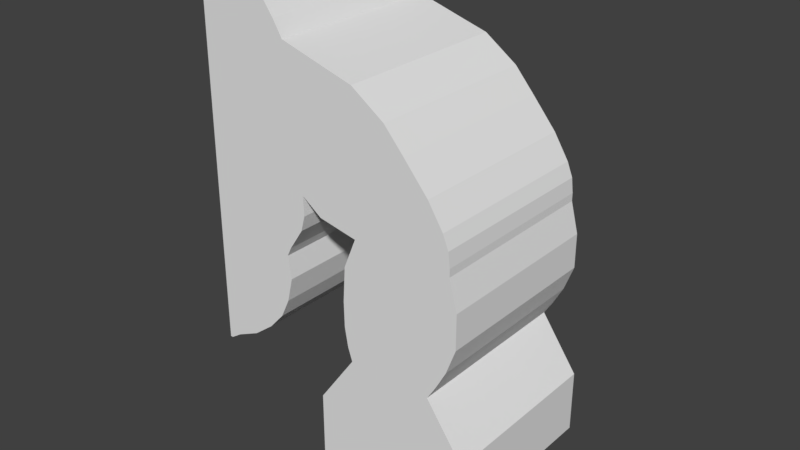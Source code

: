 # Source: enemy4.blend  (saved by Blender 2.77.0; exported with 4.5.12 LTS)
import bpy
from mathutils import Matrix  # noqa: F401  (used for matrix-valued properties, if any)

bpy.ops.wm.read_factory_settings(use_empty=True)
scene = bpy.context.scene
scene.name = 'Scene'

# ---- collections
col_collection_1 = bpy.data.collections.new('Collection 1'); scene.collection.children.link(col_collection_1)

# ---- materials (node trees are filled in below, after node groups)
mat_material = bpy.data.materials.new('Material')
mat_material.alpha_threshold = 0.0
mat_material.use_transparent_shadow = False
mat_material.roughness = 0.5
mat_material.line_color = (0.0, 0.0, 0.0, 1.0)

# ---- material node trees

# ---- world
world_world = bpy.data.worlds.new('World'); scene.world = world_world
world_world.color = (0.05088, 0.05088, 0.05088)
world_world.use_sun_shadow = False
world_world.sun_shadow_jitter_overblur = 0.0
world_world.cycles.sampling_method = 'MANUAL'

# ---- meshes
me_cube = bpy.data.meshes.new('Cube')
me_cube.from_pydata([(0.7486, 1.0, 3.753), (0.7486, -1.0, 3.753), (-1.192e-07, -1.0, 3.753), (3.576e-07, 1.0, 3.753), (0.3603, 1.0, 4.082), (0.3603, -1.0, 4.082), (-3.576e-07, -1.0, 4.177), (5.96e-08, 1.0, 4.177), (0.9283, 1.0, 3.504), (0.9283, -1.0, 3.504), (-1.192e-07, -1.0, 3.504), (3.576e-07, 1.0, 3.504), (1.035, 1.0, 3.328), (1.035, -1.0, 3.328), (-1.192e-07, -1.0, 3.328), (3.576e-07, 1.0, 3.328), (1.544, 1.0, 3.177), (1.544, -1.0, 3.177), (-1.192e-07, -1.0, 3.177), (3.576e-07, 1.0, 3.177), (1.865, 1.0, 3.083), (1.865, -1.0, 3.083), (-1.192e-07, -1.0, 3.083), (3.576e-07, 1.0, 3.083), (2.236, 1.0, 2.825), (2.236, -1.0, 2.825), (-1.192e-07, -1.0, 2.825), (3.576e-07, 1.0, 2.825), (2.462, 1.0, 2.567), (2.462, -1.0, 2.567), (-1.192e-07, -1.0, 2.567), (3.576e-07, 1.0, 2.567), (2.732, 1.0, 2.247), (2.732, -1.0, 2.247), (-1.192e-07, -1.0, 2.247), (3.576e-07, 1.0, 2.247), (2.902, 1.0, 1.976), (2.902, -1.0, 1.976), (-1.192e-07, -1.0, 1.976), (3.576e-07, 1.0, 1.976), (2.965, 1.0, 1.819), (2.965, -1.0, 1.819), (-1.192e-07, -1.0, 1.819), (3.576e-07, 1.0, 1.819), (0.3066, 1.0, 3.753), (0.3066, -1.0, 3.753), (0.1476, 1.0, 4.138), (0.1476, -1.0, 4.138), (0.3803, 1.0, 3.504), (0.3803, -1.0, 3.504), (0.424, 1.0, 3.328), (0.424, -1.0, 3.328), (0.6326, 1.0, 3.177), (0.6326, -1.0, 3.177), (0.7639, 1.0, 3.083), (0.7639, -1.0, 3.083), (0.9158, 1.0, 2.825), (0.9158, -1.0, 2.825), (1.009, 1.0, 2.567), (1.009, -1.0, 2.567), (1.119, 1.0, 2.247), (1.119, -1.0, 2.247), (1.189, 1.0, 1.976), (1.189, -1.0, 1.976), (1.215, 1.0, 1.819), (1.215, -1.0, 1.819), (2.984, 1.0, 1.656), (2.984, -1.0, 1.656), (1.441, 1.0, 1.656), (1.441, -1.0, 1.656), (2.984, 1.0, 1.568), (2.984, -1.0, 1.568), (1.875, 1.0, 1.568), (1.875, -1.0, 1.568), (3.072, 1.0, 1.228), (3.072, -1.0, 1.228), (1.736, 1.0, 1.228), (1.736, -1.0, 1.228), (3.072, 1.0, 0.8385), (3.072, -1.0, 0.8385), (1.711, 1.0, 0.8385), (1.711, -1.0, 0.8385), (2.965, 1.0, 0.5494), (2.965, -1.0, 0.5494), (1.717, 1.0, 0.5494), (1.717, -1.0, 0.5494), (2.846, 1.0, 0.3294), (2.846, -1.0, 0.3294), (1.755, 1.0, 0.3294), (1.755, -1.0, 0.3294), (2.751, 1.0, 0.1785), (2.751, -1.0, 0.1785), (1.805, 1.0, 0.1785), (1.805, -1.0, 0.1785), (3.175, 1.0, -0.425), (3.175, -1.0, -0.425), (1.382, 1.0, -0.425), (1.382, -1.0, -0.425), (3.175, 1.0, -1.135), (3.175, -1.0, -1.135), (1.382, 1.0, -1.135), (1.382, -1.0, -1.135), (2.758, 1.0, -1.707), (2.758, -1.0, -1.707), (1.799, 1.0, -1.707), (1.799, -1.0, -1.707), (-1.192e-07, -1.0, 1.6), (3.576e-07, 1.0, 1.6), (1.223, 1.0, 1.6), (1.223, -1.0, 1.6), (-1.192e-07, -1.0, 1.426), (3.576e-07, 1.0, 1.426), (1.175, 1.0, 1.426), (1.175, -1.0, 1.426), (-1.192e-07, -1.0, 1.181), (3.576e-07, 1.0, 1.181), (1.014, 1.0, 1.181), (1.014, -1.0, 1.181), (-1.192e-07, -1.0, 1.081), (3.576e-07, 1.0, 1.081), (0.9657, 1.0, 1.081), (0.9657, -1.0, 1.081), (-1.192e-07, -1.0, 0.8232), (3.576e-07, 1.0, 0.8232), (1.005, 1.0, 0.8232), (1.005, -1.0, 0.8232), (-1.192e-07, -1.0, 0.5481), (3.576e-07, 1.0, 0.5481), (0.9395, 1.0, 0.5481), (0.9395, -1.0, 0.5481), (-1.192e-07, -1.0, 0.3255), (3.576e-07, 1.0, 0.3255), (0.8347, 1.0, 0.3255), (0.8347, -1.0, 0.3255), (-1.192e-07, -1.0, 0.129), (3.576e-07, 1.0, 0.129), (0.6601, 1.0, 0.129), (0.6601, -1.0, 0.129), (-1.192e-07, -1.0, -0.0543), (3.576e-07, 1.0, -0.0543), (0.4244, 1.0, -0.0543), (0.4244, -1.0, -0.0543), (-1.192e-07, -1.0, -0.1809), (3.576e-07, 1.0, -0.1809), (0.1537, 1.0, -0.1809), (0.1537, -1.0, -0.1809), (-1.192e-07, -1.0, -0.2638), (3.576e-07, 1.0, -0.2638), (0.03147, 1.0, -0.2638), (0.03147, -1.0, -0.2638)], [], [(44, 0, 8, 48), (46, 7, 6, 47), (0, 4, 5, 1), (45, 47, 6, 2), (2, 6, 7, 3), (46, 44, 3, 7), (8, 9, 13, 12), (0, 1, 9, 8), (2, 3, 11, 10), (45, 2, 10, 49), (14, 15, 19, 18), (10, 11, 15, 14), (48, 8, 12, 50), (49, 10, 14, 51), (53, 18, 22, 55), (50, 12, 16, 52), (51, 14, 18, 53), (12, 13, 17, 16), (22, 23, 27, 26), (16, 17, 21, 20), (18, 19, 23, 22), (52, 16, 20, 54), (56, 24, 28, 58), (54, 20, 24, 56), (55, 22, 26, 57), (20, 21, 25, 24), (59, 30, 34, 61), (57, 26, 30, 59), (24, 25, 29, 28), (26, 27, 31, 30), (34, 35, 39, 38), (28, 29, 33, 32), (30, 31, 35, 34), (58, 28, 32, 60), (63, 38, 42, 65), (60, 32, 36, 62), (61, 34, 38, 63), (32, 33, 37, 36), (65, 42, 106, 109), (36, 37, 41, 40), (38, 39, 43, 42), (62, 36, 40, 64), (39, 62, 64, 43), (40, 41, 67, 66), (33, 61, 63, 37), (35, 60, 62, 39), (37, 63, 65, 41), (31, 58, 60, 35), (25, 57, 59, 29), (29, 59, 61, 33), (21, 55, 57, 25), (23, 54, 56, 27), (27, 56, 58, 31), (19, 52, 54, 23), (13, 51, 53, 17), (15, 50, 52, 19), (17, 53, 55, 21), (9, 49, 51, 13), (11, 48, 50, 15), (1, 45, 49, 9), (4, 0, 44, 46), (1, 5, 47, 45), (4, 46, 47, 5), (3, 44, 48, 11), (69, 68, 72, 73), (65, 64, 68, 69), (41, 65, 69, 67), (64, 40, 66, 68), (71, 73, 77, 75), (68, 66, 70, 72), (67, 69, 73, 71), (66, 67, 71, 70), (74, 75, 79, 78), (70, 71, 75, 74), (73, 72, 76, 77), (72, 70, 74, 76), (81, 80, 84, 85), (77, 76, 80, 81), (76, 74, 78, 80), (75, 77, 81, 79), (83, 85, 89, 87), (80, 78, 82, 84), (79, 81, 85, 83), (78, 79, 83, 82), (89, 88, 92, 93), (82, 83, 87, 86), (85, 84, 88, 89), (84, 82, 86, 88), (92, 90, 94, 96), (88, 86, 90, 92), (87, 89, 93, 91), (86, 87, 91, 90), (95, 97, 101, 99), (91, 93, 97, 95), (90, 91, 95, 94), (93, 92, 96, 97), (101, 100, 104, 105), (94, 95, 99, 98), (97, 96, 100, 101), (96, 94, 98, 100), (102, 103, 105, 104), (100, 98, 102, 104), (99, 101, 105, 103), (98, 99, 103, 102), (106, 107, 111, 110), (64, 65, 109, 108), (42, 43, 107, 106), (43, 64, 108, 107), (112, 113, 117, 116), (107, 108, 112, 111), (108, 109, 113, 112), (109, 106, 110, 113), (114, 115, 119, 118), (113, 110, 114, 117), (110, 111, 115, 114), (111, 112, 116, 115), (119, 120, 124, 123), (115, 116, 120, 119), (116, 117, 121, 120), (117, 114, 118, 121), (124, 125, 129, 128), (120, 121, 125, 124), (121, 118, 122, 125), (118, 119, 123, 122), (126, 127, 131, 130), (125, 122, 126, 129), (122, 123, 127, 126), (123, 124, 128, 127), (132, 133, 137, 136), (127, 128, 132, 131), (128, 129, 133, 132), (129, 126, 130, 133), (137, 134, 138, 141), (133, 130, 134, 137), (130, 131, 135, 134), (131, 132, 136, 135), (138, 139, 143, 142), (134, 135, 139, 138), (135, 136, 140, 139), (136, 137, 141, 140), (144, 145, 149, 148), (139, 140, 144, 143), (140, 141, 145, 144), (141, 138, 142, 145), (148, 149, 146, 147), (145, 142, 146, 149), (142, 143, 147, 146), (143, 144, 148, 147)])
me_cube.materials.append(mat_material)
me_cube.use_remesh_preserve_volume = False
me_cube.use_remesh_preserve_attributes = False
me_cube.use_mirror_vertex_groups = False
me_cube.update()

# ---- objects
ob_cube = bpy.data.objects.new('Cube', me_cube)

# ---- transforms, parenting, visibility, modifiers, constraints
ob_cube.location = (0.0, 0.0, 0.0)
ob_cube.lock_rotations_4d = False
ob_cube.empty_display_type = 'ARROWS'
ob_cube.lineart.crease_threshold = 0.0

# ---- collection membership
col_collection_1.objects.link(ob_cube)

# ---- scene / render settings (as saved in the file)
scene.frame_start = 1; scene.frame_end = 250; scene.frame_set(1)
scene.render.engine = 'BLENDER_EEVEE_NEXT'
scene.render.resolution_percentage = 50
scene.render.dither_intensity = 0.0
scene.cycles.use_denoising = False
scene.cycles.samples = 128
scene.cycles.sampling_pattern = 'TABULATED_SOBOL'
scene.cycles.light_sampling_threshold = 0.0
scene.cycles.use_adaptive_sampling = False
scene.cycles.use_light_tree = False
scene.cycles.blur_glossy = 0.0
scene.cycles.sample_clamp_indirect = 0.0
scene.view_settings.view_transform = 'Standard'
bpy.context.view_layer.update()

# ---- added for rendering (the .blend has no active camera and no usable light): camera, sun
cam_auto = bpy.data.cameras.new('AutoCamera')
cam_auto.lens = 50.0
cam_auto.sensor_width = 36.0
cam_auto.clip_end = 1000.0
ob_auto_camera = bpy.data.objects.new('AutoCamera', cam_auto)
scene.collection.objects.link(ob_auto_camera)
ob_auto_camera.location = (8.0446, -7.74872, 6.40078)
ob_auto_camera.rotation_euler = (1.09748, -7.21219e-08, 0.694738)
scene.camera = ob_auto_camera
light_auto_sun = bpy.data.lights.new('AutoSun', 'SUN')
light_auto_sun.energy = 3.0
light_auto_sun.angle = 0.0523599
ob_auto_sun = bpy.data.objects.new('AutoSun', light_auto_sun)
scene.collection.objects.link(ob_auto_sun)
ob_auto_sun.rotation_euler = (0.872665, 0.174533, 0.523599)
bpy.context.view_layer.update()
